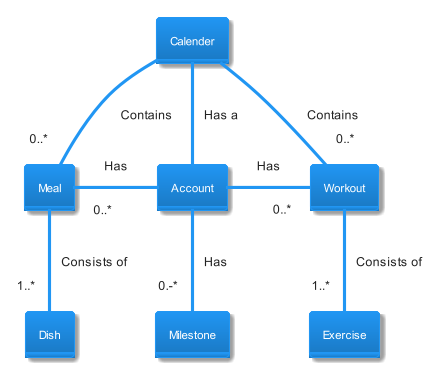

The diagram above was rendered by PlantUML. Its source (embedded in the PNG):
@startuml
' !theme carbon-gray
' !theme plain
' !theme aws-orange
!theme materia
hide circle
hide members

class Calender {
    - I d
    - WorkoutPlan List<Workout, Date> 
    - MealPlan List<Meal, Date> 
}

class Account {
    - I d
    - Name
    - Weight
    - Gender
    - Age
    - Email 
    - Password
}


Class Workout {
    - I d
    - Duration
    - Intensity
}

class Exercise {
    - I d
    - Category
    - Duration
    - Intensity
    - Repetitions
    - Set
    - Picture
    - Video
}


class Meal {
    - I d 
    - Category
    - Description
    - NutritunalValue
}

class Dish {
    - I d 
    - Category
    - NutritunalValue
    - Recipe
    - Ingredients
    - Picture
    - Preptime
}



class Milestone {
    - I d
    - Category
    - Goal
    - StartDate
    - EndDate 
}


Account  -l- "0..*" Meal : Has 
Account  -u- Calender : Has a
Account  -r-  "0..*"Workout : Has 
Account  -d- "0.-*" Milestone : Has 

Meal -d- "1..*" Dish : Consists of 
Workout -d- "1..*" Exercise : Consists of

Calender -- "0..*" Workout : Contains
Calender -- "0..*" Meal : Contains


@enduml